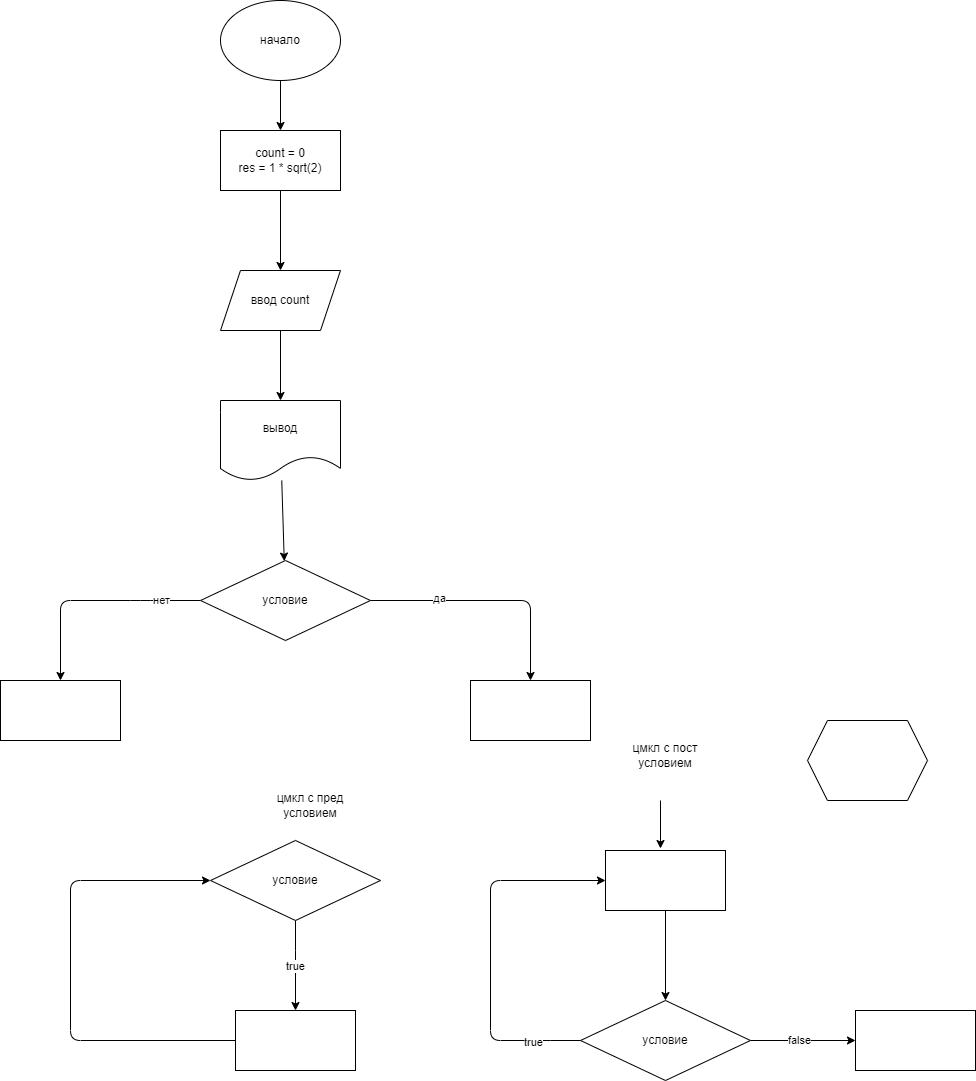

The diagram above was exported from draw.io. Its source (the exported page's mxGraphModel, read from the mxfile embedded in the PNG):
<mxGraphModel dx="1342" dy="516" grid="1" gridSize="10" guides="1" tooltips="1" connect="1" arrows="1" fold="1" page="1" pageScale="1" pageWidth="827" pageHeight="1169" background="none" math="0" shadow="0">
  <root>
    <mxCell id="0" />
    <mxCell id="1" parent="0" />
    <mxCell id="4" value="" style="edgeStyle=none;html=1;" edge="1" parent="1" source="2" target="3">
      <mxGeometry relative="1" as="geometry" />
    </mxCell>
    <mxCell id="2" value="начало" style="ellipse;whiteSpace=wrap;html=1;" vertex="1" parent="1">
      <mxGeometry x="240" width="120" height="80" as="geometry" />
    </mxCell>
    <mxCell id="6" value="" style="edgeStyle=none;html=1;" edge="1" parent="1" source="3" target="5">
      <mxGeometry relative="1" as="geometry" />
    </mxCell>
    <mxCell id="3" value="count = 0&lt;br&gt;res = 1 * sqrt(2)" style="rounded=0;whiteSpace=wrap;html=1;" vertex="1" parent="1">
      <mxGeometry x="240" y="130" width="120" height="60" as="geometry" />
    </mxCell>
    <mxCell id="8" value="" style="edgeStyle=none;html=1;" edge="1" parent="1" source="5" target="7">
      <mxGeometry relative="1" as="geometry" />
    </mxCell>
    <mxCell id="5" value="ввод count" style="shape=parallelogram;perimeter=parallelogramPerimeter;whiteSpace=wrap;html=1;fixedSize=1;rounded=0;" vertex="1" parent="1">
      <mxGeometry x="240" y="270" width="120" height="60" as="geometry" />
    </mxCell>
    <mxCell id="10" value="" style="edgeStyle=none;html=1;" edge="1" parent="1" source="7" target="9">
      <mxGeometry relative="1" as="geometry" />
    </mxCell>
    <mxCell id="7" value="вывод" style="shape=document;whiteSpace=wrap;html=1;boundedLbl=1;rounded=0;" vertex="1" parent="1">
      <mxGeometry x="240" y="400" width="120" height="80" as="geometry" />
    </mxCell>
    <mxCell id="13" style="edgeStyle=none;html=1;entryX=0.5;entryY=0;entryDx=0;entryDy=0;" edge="1" parent="1" source="9" target="12">
      <mxGeometry relative="1" as="geometry">
        <mxPoint x="360" y="600" as="targetPoint" />
        <Array as="points">
          <mxPoint x="550" y="600" />
        </Array>
      </mxGeometry>
    </mxCell>
    <mxCell id="25" value="да" style="edgeLabel;html=1;align=center;verticalAlign=middle;resizable=0;points=[];" vertex="1" connectable="0" parent="13">
      <mxGeometry x="-0.4333" y="3" relative="1" as="geometry">
        <mxPoint as="offset" />
      </mxGeometry>
    </mxCell>
    <mxCell id="20" style="edgeStyle=none;html=1;entryX=0.5;entryY=0;entryDx=0;entryDy=0;" edge="1" parent="1" source="9" target="19">
      <mxGeometry relative="1" as="geometry">
        <Array as="points">
          <mxPoint x="160" y="600" />
          <mxPoint x="80" y="600" />
        </Array>
      </mxGeometry>
    </mxCell>
    <mxCell id="26" value="нет" style="edgeLabel;html=1;align=center;verticalAlign=middle;resizable=0;points=[];" vertex="1" connectable="0" parent="20">
      <mxGeometry x="-0.6364" y="-1" relative="1" as="geometry">
        <mxPoint as="offset" />
      </mxGeometry>
    </mxCell>
    <mxCell id="9" value="условие" style="rhombus;whiteSpace=wrap;html=1;rounded=0;" vertex="1" parent="1">
      <mxGeometry x="220" y="560" width="170" height="80" as="geometry" />
    </mxCell>
    <mxCell id="12" value="" style="rounded=0;whiteSpace=wrap;html=1;" vertex="1" parent="1">
      <mxGeometry x="490" y="680" width="120" height="60" as="geometry" />
    </mxCell>
    <mxCell id="19" value="" style="rounded=0;whiteSpace=wrap;html=1;" vertex="1" parent="1">
      <mxGeometry x="20" y="680" width="120" height="60" as="geometry" />
    </mxCell>
    <mxCell id="29" value="true" style="edgeStyle=none;html=1;" edge="1" parent="1" source="27" target="28">
      <mxGeometry relative="1" as="geometry">
        <Array as="points">
          <mxPoint x="315" y="960" />
        </Array>
      </mxGeometry>
    </mxCell>
    <mxCell id="27" value="условие" style="rhombus;whiteSpace=wrap;html=1;rounded=0;" vertex="1" parent="1">
      <mxGeometry x="230" y="840" width="170" height="80" as="geometry" />
    </mxCell>
    <mxCell id="30" style="edgeStyle=none;html=1;entryX=0;entryY=0.5;entryDx=0;entryDy=0;" edge="1" parent="1" source="28" target="27">
      <mxGeometry relative="1" as="geometry">
        <Array as="points">
          <mxPoint x="90" y="1040" />
          <mxPoint x="90" y="880" />
        </Array>
      </mxGeometry>
    </mxCell>
    <mxCell id="28" value="" style="whiteSpace=wrap;html=1;rounded=0;" vertex="1" parent="1">
      <mxGeometry x="255" y="1010" width="120" height="60" as="geometry" />
    </mxCell>
    <mxCell id="36" style="edgeStyle=none;html=1;entryX=0;entryY=0.5;entryDx=0;entryDy=0;" edge="1" parent="1" source="31" target="32">
      <mxGeometry relative="1" as="geometry">
        <Array as="points">
          <mxPoint x="560" y="1040" />
          <mxPoint x="510" y="1040" />
          <mxPoint x="510" y="880" />
        </Array>
      </mxGeometry>
    </mxCell>
    <mxCell id="37" value="true" style="edgeLabel;html=1;align=center;verticalAlign=middle;resizable=0;points=[];" vertex="1" connectable="0" parent="36">
      <mxGeometry x="-0.7365" y="1" relative="1" as="geometry">
        <mxPoint as="offset" />
      </mxGeometry>
    </mxCell>
    <mxCell id="40" value="" style="edgeStyle=none;html=1;" edge="1" parent="1" source="31" target="39">
      <mxGeometry relative="1" as="geometry" />
    </mxCell>
    <mxCell id="41" value="false" style="edgeLabel;html=1;align=center;verticalAlign=middle;resizable=0;points=[];" vertex="1" connectable="0" parent="40">
      <mxGeometry x="-0.102" y="1" relative="1" as="geometry">
        <mxPoint as="offset" />
      </mxGeometry>
    </mxCell>
    <mxCell id="31" value="условие" style="rhombus;whiteSpace=wrap;html=1;rounded=0;" vertex="1" parent="1">
      <mxGeometry x="600" y="1000" width="170" height="80" as="geometry" />
    </mxCell>
    <mxCell id="35" value="" style="edgeStyle=none;html=1;" edge="1" parent="1" source="32" target="31">
      <mxGeometry relative="1" as="geometry" />
    </mxCell>
    <mxCell id="38" value="" style="edgeStyle=none;html=1;verticalAlign=middle;" edge="1" parent="1">
      <mxGeometry relative="1" as="geometry">
        <mxPoint x="680" y="800" as="sourcePoint" />
        <mxPoint x="680" y="848" as="targetPoint" />
      </mxGeometry>
    </mxCell>
    <mxCell id="32" value="" style="rounded=0;whiteSpace=wrap;html=1;" vertex="1" parent="1">
      <mxGeometry x="625" y="850" width="120" height="60" as="geometry" />
    </mxCell>
    <mxCell id="33" value="цмкл с пред условием" style="text;html=1;strokeColor=none;fillColor=none;align=center;verticalAlign=middle;whiteSpace=wrap;rounded=0;" vertex="1" parent="1">
      <mxGeometry x="280" y="790" width="100" height="30" as="geometry" />
    </mxCell>
    <mxCell id="34" value="цмкл с пост условием" style="text;html=1;strokeColor=none;fillColor=none;align=center;verticalAlign=middle;whiteSpace=wrap;rounded=0;" vertex="1" parent="1">
      <mxGeometry x="635" y="740" width="100" height="30" as="geometry" />
    </mxCell>
    <mxCell id="39" value="" style="whiteSpace=wrap;html=1;rounded=0;" vertex="1" parent="1">
      <mxGeometry x="875" y="1010" width="120" height="60" as="geometry" />
    </mxCell>
    <mxCell id="42" value="" style="shape=hexagon;perimeter=hexagonPerimeter2;whiteSpace=wrap;html=1;fixedSize=1;" vertex="1" parent="1">
      <mxGeometry x="827" y="720" width="120" height="80" as="geometry" />
    </mxCell>
  </root>
</mxGraphModel>